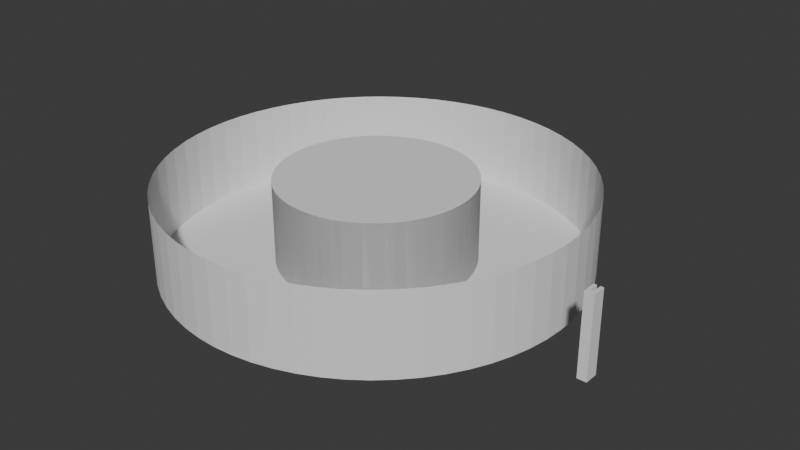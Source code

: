 # Source: rainMaker.blend  (saved by Blender 5.1.29; exported with 4.5.12 LTS)
import bpy
from mathutils import Matrix  # noqa: F401  (used for matrix-valued properties, if any)

bpy.ops.wm.read_factory_settings(use_empty=True)
scene = bpy.context.scene
scene.name = 'Scene'

# ---- collections
col_collection = bpy.data.collections.new('Collection'); scene.collection.children.link(col_collection)

# ---- world
world_world = bpy.data.worlds.new('World'); scene.world = world_world
world_world.use_nodes = True; world_world.node_tree.nodes.clear()
_N = world_world.node_tree.nodes; _L = world_world.node_tree.links
n0 = _N.new('ShaderNodeOutputWorld'); n0.name = 'World Output'; n0.location = (200, 100)
n1 = _N.new('ShaderNodeBackground'); n1.name = 'Background'; n1.location = (-200, 100)
n1.inputs[0].default_value = (0.05088, 0.05088, 0.05088, 1.0)
_L.new(n1.outputs[0], n0.inputs[0])
n0.is_active_output = True
world_world.color = (0.05088, 0.05088, 0.05088)
world_world.sun_shadow_jitter_overblur = 0.0

# ---- meshes
me_cylinder_002 = bpy.data.meshes.new('Cylinder.002')
me_cylinder_002.from_pydata([(0.0, 0.075, -0.015), (0.0, 0.035, -0.015), (0.0, 0.075, 0.015), (0.0, 0.035, 0.015), (0.007351, 0.07464, -0.015), (0.003431, 0.03483, -0.015), (0.007351, 0.07464, 0.015), (0.003431, 0.03483, 0.015), (0.01463, 0.07356, -0.015), (0.006828, 0.03433, -0.015), (0.01463, 0.07356, 0.015), (0.006828, 0.03433, 0.015), (0.02177, 0.07177, -0.015), (0.01016, 0.03349, -0.015), (0.02177, 0.07177, 0.015), (0.01016, 0.03349, 0.015), (0.0287, 0.06929, -0.015), (0.01339, 0.03234, -0.015), (0.0287, 0.06929, 0.015), (0.01339, 0.03234, 0.015), (0.0165, 0.03087, -0.015), (0.03535, 0.06614, -0.015), (0.03535, 0.06614, 0.015), (0.0165, 0.03087, 0.015), (0.01944, 0.0291, -0.015), (0.04167, 0.06236, -0.015), (0.04167, 0.06236, 0.015), (0.01944, 0.0291, 0.015), (0.0222, 0.02706, -0.015), (0.04758, 0.05798, -0.015), (0.0222, 0.02706, 0.015), (0.04758, 0.05798, 0.015), (0.05303, 0.05303, -0.015), (0.02475, 0.02475, -0.015), (0.05303, 0.05303, 0.015), (0.02475, 0.02475, 0.015), (0.02706, 0.0222, -0.015), (0.05798, 0.04758, -0.015), (0.05798, 0.04758, 0.015), (0.02706, 0.0222, 0.015), (0.0291, 0.01944, -0.015), (0.06236, 0.04167, -0.015), (0.06236, 0.04167, 0.015), (0.0291, 0.01944, 0.015), (0.06614, 0.03535, -0.015), (0.03087, 0.0165, -0.015), (0.03087, 0.0165, 0.015), (0.06614, 0.03535, 0.015), (0.06929, 0.0287, -0.015), (0.03234, 0.01339, -0.015), (0.06929, 0.0287, 0.015), (0.03234, 0.01339, 0.015), (0.07177, 0.02177, -0.015), (0.03349, 0.01016, -0.015), (0.07177, 0.02177, 0.015), (0.03349, 0.01016, 0.015), (0.07356, 0.01463, -0.015), (0.03433, 0.006828, -0.015), (0.03433, 0.006828, 0.015), (0.07356, 0.01463, 0.015), (0.07464, 0.007351, -0.015), (0.03483, 0.003431, -0.015), (0.03483, 0.003431, 0.015), (0.07464, 0.007351, 0.015), (0.075, 0.0, -0.015), (0.035, 0.0, -0.015), (0.075, 0.0, 0.015), (0.035, 0.0, 0.015), (0.03483, -0.003431, -0.015), (0.07464, -0.007351, -0.015), (0.07464, -0.007351, 0.015), (0.03483, -0.003431, 0.015), (0.07356, -0.01463, -0.015), (0.03433, -0.006828, -0.015), (0.07356, -0.01463, 0.015), (0.03433, -0.006828, 0.015), (0.07177, -0.02177, -0.015), (0.03349, -0.01016, -0.015), (0.07177, -0.02177, 0.015), (0.03349, -0.01016, 0.015), (0.06929, -0.0287, -0.015), (0.03234, -0.01339, -0.015), (0.06929, -0.0287, 0.015), (0.03234, -0.01339, 0.015), (0.06614, -0.03535, -0.015), (0.03087, -0.0165, -0.015), (0.06614, -0.03535, 0.015), (0.03087, -0.0165, 0.015), (0.06236, -0.04167, -0.015), (0.0291, -0.01944, -0.015), (0.06236, -0.04167, 0.015), (0.0291, -0.01944, 0.015), (0.05798, -0.04758, -0.015), (0.02706, -0.0222, -0.015), (0.05798, -0.04758, 0.015), (0.02706, -0.0222, 0.015), (0.05303, -0.05303, -0.015), (0.02475, -0.02475, -0.015), (0.05303, -0.05303, 0.015), (0.02475, -0.02475, 0.015), (0.04758, -0.05798, -0.015), (0.0222, -0.02706, -0.015), (0.04758, -0.05798, 0.015), (0.0222, -0.02706, 0.015), (0.04167, -0.06236, -0.015), (0.01944, -0.0291, -0.015), (0.04167, -0.06236, 0.015), (0.01944, -0.0291, 0.015), (0.03535, -0.06614, -0.015), (0.0165, -0.03087, -0.015), (0.0165, -0.03087, 0.015), (0.03535, -0.06614, 0.015), (0.01339, -0.03234, -0.015), (0.0287, -0.06929, -0.015), (0.0287, -0.06929, 0.015), (0.01339, -0.03234, 0.015), (0.02177, -0.07177, -0.015), (0.01016, -0.03349, -0.015), (0.01016, -0.03349, 0.015), (0.02177, -0.07177, 0.015), (0.006828, -0.03433, -0.015), (0.01463, -0.07356, -0.015), (0.006828, -0.03433, 0.015), (0.01463, -0.07356, 0.015), (0.007351, -0.07464, -0.015), (0.003431, -0.03483, -0.015), (0.003431, -0.03483, 0.015), (0.007351, -0.07464, 0.015), (0.0, -0.075, -0.015), (0.0, -0.035, -0.015), (0.0, -0.075, 0.015), (0.0, -0.035, 0.015), (-0.007351, -0.07464, -0.015), (-0.003431, -0.03483, -0.015), (-0.007351, -0.07464, 0.015), (-0.003431, -0.03483, 0.015), (-0.006828, -0.03433, -0.015), (-0.01463, -0.07356, -0.015), (-0.006828, -0.03433, 0.015), (-0.01463, -0.07356, 0.015), (-0.01016, -0.03349, -0.015), (-0.02177, -0.07177, -0.015), (-0.01016, -0.03349, 0.015), (-0.02177, -0.07177, 0.015), (-0.01339, -0.03234, -0.015), (-0.0287, -0.06929, -0.015), (-0.0287, -0.06929, 0.015), (-0.01339, -0.03234, 0.015), (-0.03535, -0.06614, -0.015), (-0.0165, -0.03087, -0.015), (-0.03535, -0.06614, 0.015), (-0.0165, -0.03087, 0.015), (-0.01944, -0.0291, -0.015), (-0.04167, -0.06236, -0.015), (-0.01944, -0.0291, 0.015), (-0.04167, -0.06236, 0.015), (-0.04758, -0.05798, -0.015), (-0.0222, -0.02706, -0.015), (-0.04758, -0.05798, 0.015), (-0.0222, -0.02706, 0.015), (-0.05303, -0.05303, -0.015), (-0.02475, -0.02475, -0.015), (-0.02475, -0.02475, 0.015), (-0.05303, -0.05303, 0.015), (-0.02706, -0.0222, -0.015), (-0.05798, -0.04758, -0.015), (-0.05798, -0.04758, 0.015), (-0.02706, -0.0222, 0.015), (-0.0291, -0.01944, -0.015), (-0.06236, -0.04167, -0.015), (-0.06236, -0.04167, 0.015), (-0.0291, -0.01944, 0.015), (-0.03087, -0.0165, -0.015), (-0.06614, -0.03535, -0.015), (-0.06614, -0.03535, 0.015), (-0.03087, -0.0165, 0.015), (-0.03234, -0.01339, -0.015), (-0.06929, -0.0287, -0.015), (-0.06929, -0.0287, 0.015), (-0.03234, -0.01339, 0.015), (-0.03349, -0.01016, -0.015), (-0.07177, -0.02177, -0.015), (-0.07177, -0.02177, 0.015), (-0.03349, -0.01016, 0.015), (-0.07356, -0.01463, -0.015), (-0.03433, -0.006828, -0.015), (-0.03433, -0.006828, 0.015), (-0.07356, -0.01463, 0.015), (-0.07464, -0.007351, -0.015), (-0.03483, -0.003431, -0.015), (-0.07464, -0.007351, 0.015), (-0.03483, -0.003431, 0.015), (-0.035, 0.0, -0.015), (-0.075, 0.0, -0.015), (-0.035, 0.0, 0.015), (-0.075, 0.0, 0.015), (-0.07464, 0.007351, -0.015), (-0.03483, 0.003431, -0.015), (-0.03483, 0.003431, 0.015), (-0.07464, 0.007351, 0.015), (-0.03433, 0.006828, -0.015), (-0.07356, 0.01463, -0.015), (-0.07356, 0.01463, 0.015), (-0.03433, 0.006828, 0.015), (-0.03349, 0.01016, -0.015), (-0.07177, 0.02177, -0.015), (-0.03349, 0.01016, 0.015), (-0.07177, 0.02177, 0.015), (-0.03234, 0.01339, -0.015), (-0.06929, 0.0287, -0.015), (-0.03234, 0.01339, 0.015), (-0.06929, 0.0287, 0.015), (-0.06614, 0.03535, -0.015), (-0.03087, 0.0165, -0.015), (-0.06614, 0.03535, 0.015), (-0.03087, 0.0165, 0.015), (-0.06236, 0.04167, -0.015), (-0.0291, 0.01944, -0.015), (-0.06236, 0.04167, 0.015), (-0.0291, 0.01944, 0.015), (-0.02706, 0.0222, -0.015), (-0.05798, 0.04758, -0.015), (-0.05798, 0.04758, 0.015), (-0.02706, 0.0222, 0.015), (-0.02475, 0.02475, -0.015), (-0.05303, 0.05303, -0.015), (-0.02475, 0.02475, 0.015), (-0.05303, 0.05303, 0.015), (-0.0222, 0.02706, -0.015), (-0.04758, 0.05798, -0.015), (-0.04758, 0.05798, 0.015), (-0.0222, 0.02706, 0.015), (-0.04167, 0.06236, -0.015), (-0.01944, 0.0291, -0.015), (-0.01944, 0.0291, 0.015), (-0.04167, 0.06236, 0.015), (-0.0165, 0.03087, -0.015), (-0.03535, 0.06614, -0.015), (-0.0165, 0.03087, 0.015), (-0.03535, 0.06614, 0.015), (-0.01339, 0.03234, -0.015), (-0.0287, 0.06929, -0.015), (-0.01339, 0.03234, 0.015), (-0.0287, 0.06929, 0.015), (-0.02177, 0.07177, -0.015), (-0.01016, 0.03349, -0.015), (-0.01016, 0.03349, 0.015), (-0.02177, 0.07177, 0.015), (-0.006828, 0.03433, -0.015), (-0.01463, 0.07356, -0.015), (-0.006828, 0.03433, 0.015), (-0.01463, 0.07356, 0.015), (-0.003431, 0.03483, -0.015), (-0.007351, 0.07464, -0.015), (-0.003431, 0.03483, 0.015), (-0.007351, 0.07464, 0.015)], [], [(0, 2, 6, 4), (4, 6, 10, 8), (8, 10, 14, 12), (12, 14, 18, 16), (16, 18, 22, 21), (21, 22, 26, 25), (25, 26, 31, 29), (29, 31, 34, 32), (32, 34, 38, 37), (37, 38, 42, 41), (41, 42, 47, 44), (44, 47, 50, 48), (48, 50, 54, 52), (52, 54, 59, 56), (56, 59, 63, 60), (60, 63, 66, 64), (64, 66, 70, 69), (69, 70, 74, 72), (72, 74, 78, 76), (76, 78, 82, 80), (80, 82, 86, 84), (84, 86, 90, 88), (88, 90, 94, 92), (92, 94, 98, 96), (96, 98, 102, 100), (100, 102, 106, 104), (104, 106, 111, 108), (108, 111, 114, 113), (113, 114, 119, 116), (116, 119, 123, 121), (121, 123, 127, 124), (124, 127, 130, 128), (128, 130, 134, 132), (132, 134, 139, 137), (137, 139, 143, 141), (141, 143, 146, 145), (145, 146, 150, 148), (148, 150, 155, 153), (153, 155, 158, 156), (156, 158, 163, 160), (160, 163, 166, 165), (165, 166, 170, 169), (169, 170, 174, 173), (173, 174, 178, 177), (177, 178, 182, 181), (181, 182, 187, 184), (184, 187, 190, 188), (188, 190, 195, 193), (193, 195, 199, 196), (196, 199, 202, 201), (201, 202, 207, 205), (205, 207, 211, 209), (209, 211, 214, 212), (212, 214, 218, 216), (216, 218, 222, 221), (221, 222, 227, 225), (225, 227, 230, 229), (229, 230, 235, 232), (232, 235, 239, 237), (237, 239, 243, 241), (241, 243, 247, 244), (244, 247, 251, 249), (249, 251, 255, 253), (253, 255, 2, 0), (253, 0, 4, 8, 12, 16, 21, 25, 29, 32, 37, 41, 44, 48, 52, 56, 60, 61, 57, 53, 49, 45, 40, 36, 33, 28, 24, 20, 17, 13, 9, 5, 1, 252, 248, 245, 240, 236, 233, 228, 224, 220, 217, 213, 208, 204, 200, 197, 192, 189, 188, 193, 196, 201, 205, 209, 212, 216, 221, 225, 229, 232, 237, 241, 244, 249), (61, 60, 64, 69, 72, 76, 80, 84, 88, 92, 96, 100, 104, 108, 113, 116, 121, 124, 128, 132, 137, 141, 145, 148, 153, 156, 160, 165, 169, 173, 177, 181, 184, 188, 189, 185, 180, 176, 172, 168, 164, 161, 157, 152, 149, 144, 140, 136, 133, 129, 125, 120, 117, 112, 109, 105, 101, 97, 93, 89, 85, 81, 77, 73, 68, 65), (3, 1, 5, 7), (7, 5, 9, 11), (11, 9, 13, 15), (15, 13, 17, 19), (19, 17, 20, 23), (23, 20, 24, 27), (27, 24, 28, 30), (30, 28, 33, 35), (39, 35, 33, 36), (43, 39, 36, 40), (46, 43, 40, 45), (51, 46, 45, 49), (55, 51, 49, 53), (58, 55, 53, 57), (62, 58, 57, 61), (67, 62, 61, 65), (71, 67, 65, 68), (75, 71, 68, 73), (79, 75, 73, 77), (83, 79, 77, 81), (87, 83, 81, 85), (91, 87, 85, 89), (95, 91, 89, 93), (99, 95, 93, 97), (103, 99, 97, 101), (107, 103, 101, 105), (110, 107, 105, 109), (115, 110, 109, 112), (118, 115, 112, 117), (122, 118, 117, 120), (126, 122, 120, 125), (131, 126, 125, 129), (135, 131, 129, 133), (138, 135, 133, 136), (136, 140, 142, 138), (147, 142, 140, 144), (151, 147, 144, 149), (154, 151, 149, 152), (159, 154, 152, 157), (162, 159, 157, 161), (162, 161, 164, 167), (167, 164, 168, 171), (171, 168, 172, 175), (175, 172, 176, 179), (179, 176, 180, 183), (183, 180, 185, 186), (186, 185, 189, 191), (191, 189, 192, 194), (194, 192, 197, 198), (198, 197, 200, 203), (203, 200, 204, 206), (206, 204, 208, 210), (210, 208, 213, 215), (215, 213, 217, 219), (219, 217, 220, 223), (223, 220, 224, 226), (226, 224, 228, 231), (231, 228, 233, 234), (234, 233, 236, 238), (238, 236, 240, 242), (242, 240, 245, 246), (246, 245, 248, 250), (250, 248, 252, 254), (1, 3, 254, 252)])
_uv = me_cylinder_002.uv_layers.new(name='UVMap')
_uv.uv.foreach_set('vector', [1.0, 0.5, 1.0, 1.0, 0.9844, 1.0, 0.9844, 0.5, 0.9844, 0.5, 0.9844, 1.0, 0.9688, 1.0, 0.9688, 0.5, 0.9688, 0.5, 0.9688, 1.0, 0.9531, 1.0, 0.9531, 0.5, 0.9531, 0.5, 0.9531, 1.0, 0.9375, 1.0, 0.9375, 0.5, 0.9375, 0.5, 0.9375, 1.0, 0.9219, 1.0, 0.9219, 0.5, 0.9219, 0.5, 0.9219, 1.0, 0.9062, 1.0, 0.9062, 0.5, 0.9062, 0.5, 0.9062, 1.0, 0.8906, 1.0, 0.8906, 0.5, 0.8906, 0.5, 0.8906, 1.0, 0.875, 1.0, 0.875, 0.5, 0.875, 0.5, 0.875, 1.0, 0.8594, 1.0, 0.8594, 0.5, 0.8594, 0.5, 0.8594, 1.0, 0.8438, 1.0, 0.8438, 0.5, 0.8438, 0.5, 0.8438, 1.0, 0.8281, 1.0, 0.8281, 0.5, 0.8281, 0.5, 0.8281, 1.0, 0.8125, 1.0, 0.8125, 0.5, 0.8125, 0.5, 0.8125, 1.0, 0.7969, 1.0, 0.7969, 0.5, 0.7969, 0.5, 0.7969, 1.0, 0.7812, 1.0, 0.7812, 0.5, 0.7812, 0.5, 0.7812, 1.0, 0.7656, 1.0, 0.7656, 0.5, 0.7656, 0.5, 0.7656, 1.0, 0.75, 1.0, 0.75, 0.5, 0.75, 0.5, 0.75, 1.0, 0.7344, 1.0, 0.7344, 0.5, 0.7344, 0.5, 0.7344, 1.0, 0.7188, 1.0, 0.7188, 0.5, 0.7188, 0.5, 0.7188, 1.0, 0.7031, 1.0, 0.7031, 0.5, 0.7031, 0.5, 0.7031, 1.0, 0.6875, 1.0, 0.6875, 0.5, 0.6875, 0.5, 0.6875, 1.0, 0.6719, 1.0, 0.6719, 0.5, 0.6719, 0.5, 0.6719, 1.0, 0.6562, 1.0, 0.6562, 0.5, 0.6562, 0.5, 0.6562, 1.0, 0.6406, 1.0, 0.6406, 0.5, 0.6406, 0.5, 0.6406, 1.0, 0.625, 1.0, 0.625, 0.5, 0.625, 0.5, 0.625, 1.0, 0.6094, 1.0, 0.6094, 0.5, 0.6094, 0.5, 0.6094, 1.0, 0.5938, 1.0, 0.5938, 0.5, 0.5938, 0.5, 0.5938, 1.0, 0.5781, 1.0, 0.5781, 0.5, 0.5781, 0.5, 0.5781, 1.0, 0.5625, 1.0, 0.5625, 0.5, 0.5625, 0.5, 0.5625, 1.0, 0.5469, 1.0, 0.5469, 0.5, 0.5469, 0.5, 0.5469, 1.0, 0.5312, 1.0, 0.5312, 0.5, 0.5312, 0.5, 0.5312, 1.0, 0.5156, 1.0, 0.5156, 0.5, 0.5156, 0.5, 0.5156, 1.0, 0.5, 1.0, 0.5, 0.5, 0.5, 0.5, 0.5, 1.0, 0.4844, 1.0, 0.4844, 0.5, 0.4844, 0.5, 0.4844, 1.0, 0.4688, 1.0, 0.4688, 0.5, 0.4688, 0.5, 0.4688, 1.0, 0.4531, 1.0, 0.4531, 0.5, 0.4531, 0.5, 0.4531, 1.0, 0.4375, 1.0, 0.4375, 0.5, 0.4375, 0.5, 0.4375, 1.0, 0.4219, 1.0, 0.4219, 0.5, 0.4219, 0.5, 0.4219, 1.0, 0.4062, 1.0, 0.4062, 0.5, 0.4062, 0.5, 0.4062, 1.0, 0.3906, 1.0, 0.3906, 0.5, 0.3906, 0.5, 0.3906, 1.0, 0.375, 1.0, 0.375, 0.5, 0.375, 0.5, 0.375, 1.0, 0.3594, 1.0, 0.3594, 0.5, 0.3594, 0.5, 0.3594, 1.0, 0.3438, 1.0, 0.3438, 0.5, 0.3438, 0.5, 0.3438, 1.0, 0.3281, 1.0, 0.3281, 0.5, 0.3281, 0.5, 0.3281, 1.0, 0.3125, 1.0, 0.3125, 0.5, 0.3125, 0.5, 0.3125, 1.0, 0.2969, 1.0, 0.2969, 0.5, 0.2969, 0.5, 0.2969, 1.0, 0.2812, 1.0, 0.2812, 0.5, 0.2812, 0.5, 0.2812, 1.0, 0.2656, 1.0, 0.2656, 0.5, 0.2656, 0.5, 0.2656, 1.0, 0.25, 1.0, 0.25, 0.5, 0.25, 0.5, 0.25, 1.0, 0.2344, 1.0, 0.2344, 0.5, 0.2344, 0.5, 0.2344, 1.0, 0.2188, 1.0, 0.2188, 0.5, 0.2188, 0.5, 0.2188, 1.0, 0.2031, 1.0, 0.2031, 0.5, 0.2031, 0.5, 0.2031, 1.0, 0.1875, 1.0, 0.1875, 0.5, 0.1875, 0.5, 0.1875, 1.0, 0.1719, 1.0, 0.1719, 0.5, 0.1719, 0.5, 0.1719, 1.0, 0.1562, 1.0, 0.1562, 0.5, 0.1562, 0.5, 0.1562, 1.0, 0.1406, 1.0, 0.1406, 0.5, 0.1406, 0.5, 0.1406, 1.0, 0.125, 1.0, 0.125, 0.5, 0.125, 0.5, 0.125, 1.0, 0.1094, 1.0, 0.1094, 0.5, 0.1094, 0.5, 0.1094, 1.0, 0.09375, 1.0, 0.09375, 0.5, 0.09375, 0.5, 0.09375, 1.0, 0.07812, 1.0, 0.07812, 0.5, 0.07812, 0.5, 0.07812, 1.0, 0.0625, 1.0, 0.0625, 0.5, 0.0625, 0.5, 0.0625, 1.0, 0.04688, 1.0, 0.04688, 0.5, 0.04688, 0.5, 0.04688, 1.0, 0.03125, 1.0, 0.03125, 0.5, 0.03125, 0.5, 0.03125, 1.0, 0.01562, 1.0, 0.01562, 0.5, 0.01562, 0.5, 0.01562, 1.0, 0.0, 1.0, 0.0, 0.5, 0.7265, 0.4888, 0.75, 0.49, 0.7735, 0.4888, 0.7968, 0.4854, 0.8197, 0.4797, 0.8418, 0.4717, 0.8631, 0.4617, 0.8833, 0.4496, 0.9023, 0.4355, 0.9197, 0.4197, 0.9355, 0.4023, 0.9496, 0.3833, 0.9617, 0.3631, 0.9717, 0.3418, 0.9797, 0.3197, 0.9854, 0.2968, 0.9888, 0.2735, 0.8615, 0.261, 0.8598, 0.2719, 0.8572, 0.2825, 0.8535, 0.2929, 0.8488, 0.3028, 0.8431, 0.3122, 0.8366, 0.3211, 0.8292, 0.3292, 0.8211, 0.3366, 0.8122, 0.3431, 0.8028, 0.3488, 0.7929, 0.3535, 0.7825, 0.3572, 0.7719, 0.3598, 0.761, 0.3615, 0.75, 0.362, 0.739, 0.3615, 0.7281, 0.3598, 0.7175, 0.3572, 0.7071, 0.3535, 0.6972, 0.3488, 0.6878, 0.3431, 0.6789, 0.3366, 0.6708, 0.3292, 0.6634, 0.3211, 0.6569, 0.3122, 0.6512, 0.3028, 0.6465, 0.2929, 0.6428, 0.2825, 0.6402, 0.2719, 0.6385, 0.261, 0.638, 0.25, 0.6385, 0.239, 0.5112, 0.2265, 0.51, 0.25, 0.5112, 0.2735, 0.5146, 0.2968, 0.5203, 0.3197, 0.5283, 0.3418, 0.5383, 0.3631, 0.5504, 0.3833, 0.5645, 0.4023, 0.5803, 0.4197, 0.5977, 0.4355, 0.6167, 0.4496, 0.6369, 0.4617, 0.6582, 0.4717, 0.6803, 0.4797, 0.7032, 0.4854, 0.8615, 0.261, 0.9888, 0.2735, 0.99, 0.25, 0.9888, 0.2265, 0.9854, 0.2032, 0.9797, 0.1803, 0.9717, 0.1582, 0.9617, 0.1369, 0.9496, 0.1167, 0.9355, 0.09775, 0.9197, 0.08029, 0.9023, 0.06448, 0.8833, 0.05045, 0.8631, 0.03834, 0.8418, 0.02827, 0.8197, 0.02033, 0.7968, 0.01461, 0.7735, 0.01116, 0.75, 0.01, 0.7265, 0.01116, 0.7032, 0.01461, 0.6803, 0.02033, 0.6582, 0.02827, 0.6369, 0.03834, 0.6167, 0.05045, 0.5977, 0.06448, 0.5803, 0.08029, 0.5645, 0.09775, 0.5504, 0.1167, 0.5383, 0.1369, 0.5283, 0.1582, 0.5203, 0.1803, 0.5146, 0.2032, 0.5112, 0.2265, 0.6385, 0.239, 0.6402, 0.2281, 0.6428, 0.2175, 0.6465, 0.2071, 0.6512, 0.1972, 0.6569, 0.1878, 0.6634, 0.1789, 0.6708, 0.1708, 0.6789, 0.1634, 0.6878, 0.1569, 0.6972, 0.1512, 0.7071, 0.1465, 0.7175, 0.1428, 0.7282, 0.1402, 0.739, 0.1385, 0.75, 0.138, 0.761, 0.1385, 0.7719, 0.1402, 0.7825, 0.1428, 0.7929, 0.1465, 0.8028, 0.1512, 0.8122, 0.1569, 0.8211, 0.1634, 0.8292, 0.1708, 0.8366, 0.1789, 0.8431, 0.1878, 0.8488, 0.1972, 0.8535, 0.2071, 0.8572, 0.2175, 0.8598, 0.2281, 0.8615, 0.239, 0.862, 0.25, 1.0, 1.0, 1.0, 0.5, 0.9844, 0.5, 0.9844, 1.0, 0.9844, 1.0, 0.9844, 0.5, 0.9688, 0.5, 0.9688, 1.0, 0.9688, 1.0, 0.9688, 0.5, 0.9531, 0.5, 0.9531, 1.0, 0.9531, 1.0, 0.9531, 0.5, 0.9375, 0.5, 0.9375, 1.0, 0.9375, 1.0, 0.9375, 0.5, 0.9219, 0.5, 0.9219, 1.0, 0.9219, 1.0, 0.9219, 0.5, 0.9062, 0.5, 0.9062, 1.0, 0.9062, 1.0, 0.9062, 0.5, 0.8906, 0.5, 0.8906, 1.0, 0.8906, 1.0, 0.8906, 0.5, 0.875, 0.5, 0.875, 1.0, 0.8594, 1.0, 0.875, 1.0, 0.875, 0.5, 0.8594, 0.5, 0.8438, 1.0, 0.8594, 1.0, 0.8594, 0.5, 0.8438, 0.5, 0.8281, 1.0, 0.8438, 1.0, 0.8438, 0.5, 0.8281, 0.5, 0.8125, 1.0, 0.8281, 1.0, 0.8281, 0.5, 0.8125, 0.5, 0.7969, 1.0, 0.8125, 1.0, 0.8125, 0.5, 0.7969, 0.5, 0.7812, 1.0, 0.7969, 1.0, 0.7969, 0.5, 0.7812, 0.5, 0.7656, 1.0, 0.7812, 1.0, 0.7812, 0.5, 0.7656, 0.5, 0.75, 1.0, 0.7656, 1.0, 0.7656, 0.5, 0.75, 0.5, 0.7344, 1.0, 0.75, 1.0, 0.75, 0.5, 0.7344, 0.5, 0.7188, 1.0, 0.7344, 1.0, 0.7344, 0.5, 0.7188, 0.5, 0.7031, 1.0, 0.7188, 1.0, 0.7188, 0.5, 0.7031, 0.5, 0.6875, 1.0, 0.7031, 1.0, 0.7031, 0.5, 0.6875, 0.5, 0.6719, 1.0, 0.6875, 1.0, 0.6875, 0.5, 0.6719, 0.5, 0.6562, 1.0, 0.6719, 1.0, 0.6719, 0.5, 0.6562, 0.5, 0.6406, 1.0, 0.6562, 1.0, 0.6562, 0.5, 0.6406, 0.5, 0.625, 1.0, 0.6406, 1.0, 0.6406, 0.5, 0.625, 0.5, 0.6094, 1.0, 0.625, 1.0, 0.625, 0.5, 0.6094, 0.5, 0.5938, 1.0, 0.6094, 1.0, 0.6094, 0.5, 0.5938, 0.5, 0.5781, 1.0, 0.5938, 1.0, 0.5938, 0.5, 0.5781, 0.5, 0.5625, 1.0, 0.5781, 1.0, 0.5781, 0.5, 0.5625, 0.5, 0.5469, 1.0, 0.5625, 1.0, 0.5625, 0.5, 0.5469, 0.5, 0.5312, 1.0, 0.5469, 1.0, 0.5469, 0.5, 0.5312, 0.5, 0.5156, 1.0, 0.5312, 1.0, 0.5312, 0.5, 0.5156, 0.5, 0.5, 1.0, 0.5156, 1.0, 0.5156, 0.5, 0.5, 0.5, 0.4844, 1.0, 0.5, 1.0, 0.5, 0.5, 0.4844, 0.5, 0.4688, 1.0, 0.4844, 1.0, 0.4844, 0.5, 0.4688, 0.5, 0.4688, 0.5, 0.4531, 0.5, 0.4531, 1.0, 0.4688, 1.0, 0.4375, 1.0, 0.4531, 1.0, 0.4531, 0.5, 0.4375, 0.5, 0.4219, 1.0, 0.4375, 1.0, 0.4375, 0.5, 0.4219, 0.5, 0.4062, 1.0, 0.4219, 1.0, 0.4219, 0.5, 0.4062, 0.5, 0.3906, 1.0, 0.4062, 1.0, 0.4062, 0.5, 0.3906, 0.5, 0.375, 1.0, 0.3906, 1.0, 0.3906, 0.5, 0.375, 0.5, 0.375, 1.0, 0.375, 0.5, 0.3594, 0.5, 0.3594, 1.0, 0.3594, 1.0, 0.3594, 0.5, 0.3438, 0.5, 0.3438, 1.0, 0.3438, 1.0, 0.3438, 0.5, 0.3281, 0.5, 0.3281, 1.0, 0.3281, 1.0, 0.3281, 0.5, 0.3125, 0.5, 0.3125, 1.0, 0.3125, 1.0, 0.3125, 0.5, 0.2969, 0.5, 0.2969, 1.0, 0.2969, 1.0, 0.2969, 0.5, 0.2812, 0.5, 0.2812, 1.0, 0.2812, 1.0, 0.2812, 0.5, 0.2656, 0.5, 0.2656, 1.0, 0.2656, 1.0, 0.2656, 0.5, 0.25, 0.5, 0.25, 1.0, 0.25, 1.0, 0.25, 0.5, 0.2344, 0.5, 0.2344, 1.0, 0.2344, 1.0, 0.2344, 0.5, 0.2188, 0.5, 0.2188, 1.0, 0.2188, 1.0, 0.2188, 0.5, 0.2031, 0.5, 0.2031, 1.0, 0.2031, 1.0, 0.2031, 0.5, 0.1875, 0.5, 0.1875, 1.0, 0.1875, 1.0, 0.1875, 0.5, 0.1719, 0.5, 0.1719, 1.0, 0.1719, 1.0, 0.1719, 0.5, 0.1562, 0.5, 0.1562, 1.0, 0.1562, 1.0, 0.1562, 0.5, 0.1406, 0.5, 0.1406, 1.0, 0.1406, 1.0, 0.1406, 0.5, 0.125, 0.5, 0.125, 1.0, 0.125, 1.0, 0.125, 0.5, 0.1094, 0.5, 0.1094, 1.0, 0.1094, 1.0, 0.1094, 0.5, 0.09375, 0.5, 0.09375, 1.0, 0.09375, 1.0, 0.09375, 0.5, 0.07812, 0.5, 0.07812, 1.0, 0.07812, 1.0, 0.07812, 0.5, 0.0625, 0.5, 0.0625, 1.0, 0.0625, 1.0, 0.0625, 0.5, 0.04688, 0.5, 0.04688, 1.0, 0.04688, 1.0, 0.04688, 0.5, 0.03125, 0.5, 0.03125, 1.0, 0.03125, 1.0, 0.03125, 0.5, 0.01562, 0.5, 0.01562, 1.0, 0.0, 0.5, 0.0, 1.0, 0.01562, 1.0, 0.01562, 0.5])
me_cylinder_002.materials.append(None)
me_cylinder_002.update()
me_cylinder_003 = bpy.data.meshes.new('Cylinder.003')
me_cylinder_003.from_pydata([(0.0, 0.035, -0.015), (0.0, 0.035, 0.015), (0.003431, 0.03483, -0.015), (0.003431, 0.03483, 0.015), (0.006828, 0.03433, -0.015), (0.006828, 0.03433, 0.015), (0.01016, 0.03349, -0.015), (0.01016, 0.03349, 0.015), (0.01339, 0.03234, -0.015), (0.01339, 0.03234, 0.015), (0.0165, 0.03087, -0.015), (0.0165, 0.03087, 0.015), (0.01944, 0.0291, -0.015), (0.01944, 0.0291, 0.015), (0.0222, 0.02706, -0.015), (0.0222, 0.02706, 0.015), (0.02475, 0.02475, -0.015), (0.02475, 0.02475, 0.015), (0.02706, 0.0222, -0.015), (0.02706, 0.0222, 0.015), (0.0291, 0.01944, -0.015), (0.0291, 0.01944, 0.015), (0.03087, 0.0165, -0.015), (0.03087, 0.0165, 0.015), (0.03234, 0.01339, -0.015), (0.03234, 0.01339, 0.015), (0.03349, 0.01016, -0.015), (0.03349, 0.01016, 0.015), (0.03433, 0.006828, -0.015), (0.03433, 0.006828, 0.015), (0.03483, 0.003431, -0.015), (0.03483, 0.003431, 0.015), (0.035, 0.0, -0.015), (0.035, 0.0, 0.015), (0.03483, -0.003431, -0.015), (0.03483, -0.003431, 0.015), (0.03433, -0.006828, -0.015), (0.03433, -0.006828, 0.015), (0.03349, -0.01016, -0.015), (0.03349, -0.01016, 0.015), (0.03234, -0.01339, -0.015), (0.03234, -0.01339, 0.015), (0.03087, -0.0165, -0.015), (0.03087, -0.0165, 0.015), (0.0291, -0.01944, -0.015), (0.0291, -0.01944, 0.015), (0.02706, -0.0222, -0.015), (0.02706, -0.0222, 0.015), (0.02475, -0.02475, -0.015), (0.02475, -0.02475, 0.015), (0.0222, -0.02706, -0.015), (0.0222, -0.02706, 0.015), (0.01944, -0.0291, -0.015), (0.01944, -0.0291, 0.015), (0.0165, -0.03087, -0.015), (0.0165, -0.03087, 0.015), (0.01339, -0.03234, -0.015), (0.01339, -0.03234, 0.015), (0.01016, -0.03349, -0.015), (0.01016, -0.03349, 0.015), (0.006828, -0.03433, -0.015), (0.006828, -0.03433, 0.015), (0.003431, -0.03483, -0.015), (0.003431, -0.03483, 0.015), (0.0, -0.035, -0.015), (0.0, -0.035, 0.015), (-0.003431, -0.03483, -0.015), (-0.003431, -0.03483, 0.015), (-0.006828, -0.03433, -0.015), (-0.006828, -0.03433, 0.015), (-0.01016, -0.03349, -0.015), (-0.01016, -0.03349, 0.015), (-0.01339, -0.03234, -0.015), (-0.01339, -0.03234, 0.015), (-0.0165, -0.03087, -0.015), (-0.0165, -0.03087, 0.015), (-0.01944, -0.0291, -0.015), (-0.01944, -0.0291, 0.015), (-0.0222, -0.02706, -0.015), (-0.0222, -0.02706, 0.015), (-0.02475, -0.02475, -0.015), (-0.02475, -0.02475, 0.015), (-0.02706, -0.0222, -0.015), (-0.02706, -0.0222, 0.015), (-0.0291, -0.01944, -0.015), (-0.0291, -0.01944, 0.015), (-0.03087, -0.0165, -0.015), (-0.03087, -0.0165, 0.015), (-0.03234, -0.01339, -0.015), (-0.03234, -0.01339, 0.015), (-0.03349, -0.01016, -0.015), (-0.03349, -0.01016, 0.015), (-0.03433, -0.006828, -0.015), (-0.03433, -0.006828, 0.015), (-0.03483, -0.003431, -0.015), (-0.03483, -0.003431, 0.015), (-0.035, 0.0, -0.015), (-0.035, 0.0, 0.015), (-0.03483, 0.003431, -0.015), (-0.03483, 0.003431, 0.015), (-0.03433, 0.006828, -0.015), (-0.03433, 0.006828, 0.015), (-0.03349, 0.01016, -0.015), (-0.03349, 0.01016, 0.015), (-0.03234, 0.01339, -0.015), (-0.03234, 0.01339, 0.015), (-0.03087, 0.0165, -0.015), (-0.03087, 0.0165, 0.015), (-0.0291, 0.01944, -0.015), (-0.0291, 0.01944, 0.015), (-0.02706, 0.0222, -0.015), (-0.02706, 0.0222, 0.015), (-0.02475, 0.02475, -0.015), (-0.02475, 0.02475, 0.015), (-0.0222, 0.02706, -0.015), (-0.0222, 0.02706, 0.015), (-0.01944, 0.0291, -0.015), (-0.01944, 0.0291, 0.015), (-0.0165, 0.03087, -0.015), (-0.0165, 0.03087, 0.015), (-0.01339, 0.03234, -0.015), (-0.01339, 0.03234, 0.015), (-0.01016, 0.03349, -0.015), (-0.01016, 0.03349, 0.015), (-0.006828, 0.03433, -0.015), (-0.006828, 0.03433, 0.015), (-0.003431, 0.03483, -0.015), (-0.003431, 0.03483, 0.015)], [], [(0, 1, 3, 2), (2, 3, 5, 4), (4, 5, 7, 6), (6, 7, 9, 8), (8, 9, 11, 10), (10, 11, 13, 12), (12, 13, 15, 14), (14, 15, 17, 16), (16, 17, 19, 18), (18, 19, 21, 20), (20, 21, 23, 22), (22, 23, 25, 24), (24, 25, 27, 26), (26, 27, 29, 28), (28, 29, 31, 30), (30, 31, 33, 32), (32, 33, 35, 34), (34, 35, 37, 36), (36, 37, 39, 38), (38, 39, 41, 40), (40, 41, 43, 42), (42, 43, 45, 44), (44, 45, 47, 46), (46, 47, 49, 48), (48, 49, 51, 50), (50, 51, 53, 52), (52, 53, 55, 54), (54, 55, 57, 56), (56, 57, 59, 58), (58, 59, 61, 60), (60, 61, 63, 62), (62, 63, 65, 64), (64, 65, 67, 66), (66, 67, 69, 68), (68, 69, 71, 70), (70, 71, 73, 72), (72, 73, 75, 74), (74, 75, 77, 76), (76, 77, 79, 78), (78, 79, 81, 80), (80, 81, 83, 82), (82, 83, 85, 84), (84, 85, 87, 86), (86, 87, 89, 88), (88, 89, 91, 90), (90, 91, 93, 92), (92, 93, 95, 94), (94, 95, 97, 96), (96, 97, 99, 98), (98, 99, 101, 100), (100, 101, 103, 102), (102, 103, 105, 104), (104, 105, 107, 106), (106, 107, 109, 108), (108, 109, 111, 110), (110, 111, 113, 112), (112, 113, 115, 114), (114, 115, 117, 116), (116, 117, 119, 118), (118, 119, 121, 120), (120, 121, 123, 122), (122, 123, 125, 124), (3, 1, 127, 125, 123, 121, 119, 117, 115, 113, 111, 109, 107, 105, 103, 101, 99, 97, 95, 93, 91, 89, 87, 85, 83, 81, 79, 77, 75, 73, 71, 69, 67, 65, 63, 61, 59, 57, 55, 53, 51, 49, 47, 45, 43, 41, 39, 37, 35, 33, 31, 29, 27, 25, 23, 21, 19, 17, 15, 13, 11, 9, 7, 5), (124, 125, 127, 126), (126, 127, 1, 0), (0, 2, 4, 6, 8, 10, 12, 14, 16, 18, 20, 22, 24, 26, 28, 30, 32, 34, 36, 38, 40, 42, 44, 46, 48, 50, 52, 54, 56, 58, 60, 62, 64, 66, 68, 70, 72, 74, 76, 78, 80, 82, 84, 86, 88, 90, 92, 94, 96, 98, 100, 102, 104, 106, 108, 110, 112, 114, 116, 118, 120, 122, 124, 126)])
_uv = me_cylinder_003.uv_layers.new(name='UVMap')
_uv.uv.foreach_set('vector', [1.0, 0.5, 1.0, 1.0, 0.9844, 1.0, 0.9844, 0.5, 0.9844, 0.5, 0.9844, 1.0, 0.9688, 1.0, 0.9688, 0.5, 0.9688, 0.5, 0.9688, 1.0, 0.9531, 1.0, 0.9531, 0.5, 0.9531, 0.5, 0.9531, 1.0, 0.9375, 1.0, 0.9375, 0.5, 0.9375, 0.5, 0.9375, 1.0, 0.9219, 1.0, 0.9219, 0.5, 0.9219, 0.5, 0.9219, 1.0, 0.9062, 1.0, 0.9062, 0.5, 0.9062, 0.5, 0.9062, 1.0, 0.8906, 1.0, 0.8906, 0.5, 0.8906, 0.5, 0.8906, 1.0, 0.875, 1.0, 0.875, 0.5, 0.875, 0.5, 0.875, 1.0, 0.8594, 1.0, 0.8594, 0.5, 0.8594, 0.5, 0.8594, 1.0, 0.8438, 1.0, 0.8438, 0.5, 0.8438, 0.5, 0.8438, 1.0, 0.8281, 1.0, 0.8281, 0.5, 0.8281, 0.5, 0.8281, 1.0, 0.8125, 1.0, 0.8125, 0.5, 0.8125, 0.5, 0.8125, 1.0, 0.7969, 1.0, 0.7969, 0.5, 0.7969, 0.5, 0.7969, 1.0, 0.7812, 1.0, 0.7812, 0.5, 0.7812, 0.5, 0.7812, 1.0, 0.7656, 1.0, 0.7656, 0.5, 0.7656, 0.5, 0.7656, 1.0, 0.75, 1.0, 0.75, 0.5, 0.75, 0.5, 0.75, 1.0, 0.7344, 1.0, 0.7344, 0.5, 0.7344, 0.5, 0.7344, 1.0, 0.7188, 1.0, 0.7188, 0.5, 0.7188, 0.5, 0.7188, 1.0, 0.7031, 1.0, 0.7031, 0.5, 0.7031, 0.5, 0.7031, 1.0, 0.6875, 1.0, 0.6875, 0.5, 0.6875, 0.5, 0.6875, 1.0, 0.6719, 1.0, 0.6719, 0.5, 0.6719, 0.5, 0.6719, 1.0, 0.6562, 1.0, 0.6562, 0.5, 0.6562, 0.5, 0.6562, 1.0, 0.6406, 1.0, 0.6406, 0.5, 0.6406, 0.5, 0.6406, 1.0, 0.625, 1.0, 0.625, 0.5, 0.625, 0.5, 0.625, 1.0, 0.6094, 1.0, 0.6094, 0.5, 0.6094, 0.5, 0.6094, 1.0, 0.5938, 1.0, 0.5938, 0.5, 0.5938, 0.5, 0.5938, 1.0, 0.5781, 1.0, 0.5781, 0.5, 0.5781, 0.5, 0.5781, 1.0, 0.5625, 1.0, 0.5625, 0.5, 0.5625, 0.5, 0.5625, 1.0, 0.5469, 1.0, 0.5469, 0.5, 0.5469, 0.5, 0.5469, 1.0, 0.5312, 1.0, 0.5312, 0.5, 0.5312, 0.5, 0.5312, 1.0, 0.5156, 1.0, 0.5156, 0.5, 0.5156, 0.5, 0.5156, 1.0, 0.5, 1.0, 0.5, 0.5, 0.5, 0.5, 0.5, 1.0, 0.4844, 1.0, 0.4844, 0.5, 0.4844, 0.5, 0.4844, 1.0, 0.4688, 1.0, 0.4688, 0.5, 0.4688, 0.5, 0.4688, 1.0, 0.4531, 1.0, 0.4531, 0.5, 0.4531, 0.5, 0.4531, 1.0, 0.4375, 1.0, 0.4375, 0.5, 0.4375, 0.5, 0.4375, 1.0, 0.4219, 1.0, 0.4219, 0.5, 0.4219, 0.5, 0.4219, 1.0, 0.4062, 1.0, 0.4062, 0.5, 0.4062, 0.5, 0.4062, 1.0, 0.3906, 1.0, 0.3906, 0.5, 0.3906, 0.5, 0.3906, 1.0, 0.375, 1.0, 0.375, 0.5, 0.375, 0.5, 0.375, 1.0, 0.3594, 1.0, 0.3594, 0.5, 0.3594, 0.5, 0.3594, 1.0, 0.3438, 1.0, 0.3438, 0.5, 0.3438, 0.5, 0.3438, 1.0, 0.3281, 1.0, 0.3281, 0.5, 0.3281, 0.5, 0.3281, 1.0, 0.3125, 1.0, 0.3125, 0.5, 0.3125, 0.5, 0.3125, 1.0, 0.2969, 1.0, 0.2969, 0.5, 0.2969, 0.5, 0.2969, 1.0, 0.2812, 1.0, 0.2812, 0.5, 0.2812, 0.5, 0.2812, 1.0, 0.2656, 1.0, 0.2656, 0.5, 0.2656, 0.5, 0.2656, 1.0, 0.25, 1.0, 0.25, 0.5, 0.25, 0.5, 0.25, 1.0, 0.2344, 1.0, 0.2344, 0.5, 0.2344, 0.5, 0.2344, 1.0, 0.2188, 1.0, 0.2188, 0.5, 0.2188, 0.5, 0.2188, 1.0, 0.2031, 1.0, 0.2031, 0.5, 0.2031, 0.5, 0.2031, 1.0, 0.1875, 1.0, 0.1875, 0.5, 0.1875, 0.5, 0.1875, 1.0, 0.1719, 1.0, 0.1719, 0.5, 0.1719, 0.5, 0.1719, 1.0, 0.1562, 1.0, 0.1562, 0.5, 0.1562, 0.5, 0.1562, 1.0, 0.1406, 1.0, 0.1406, 0.5, 0.1406, 0.5, 0.1406, 1.0, 0.125, 1.0, 0.125, 0.5, 0.125, 0.5, 0.125, 1.0, 0.1094, 1.0, 0.1094, 0.5, 0.1094, 0.5, 0.1094, 1.0, 0.09375, 1.0, 0.09375, 0.5, 0.09375, 0.5, 0.09375, 1.0, 0.07812, 1.0, 0.07812, 0.5, 0.07812, 0.5, 0.07812, 1.0, 0.0625, 1.0, 0.0625, 0.5, 0.0625, 0.5, 0.0625, 1.0, 0.04688, 1.0, 0.04688, 0.5, 0.04688, 0.5, 0.04688, 1.0, 0.03125, 1.0, 0.03125, 0.5, 0.2735, 0.4888, 0.25, 0.49, 0.2265, 0.4888, 0.2032, 0.4854, 0.1803, 0.4797, 0.1582, 0.4717, 0.1369, 0.4617, 0.1167, 0.4496, 0.09775, 0.4355, 0.08029, 0.4197, 0.06448, 0.4023, 0.05045, 0.3833, 0.03834, 0.3631, 0.02827, 0.3418, 0.02033, 0.3197, 0.01461, 0.2968, 0.01116, 0.2735, 0.01, 0.25, 0.01116, 0.2265, 0.01461, 0.2032, 0.02033, 0.1803, 0.02827, 0.1582, 0.03834, 0.1369, 0.05045, 0.1167, 0.06448, 0.09775, 0.08029, 0.08029, 0.09775, 0.06448, 0.1167, 0.05045, 0.1369, 0.03834, 0.1582, 0.02827, 0.1803, 0.02033, 0.2032, 0.01461, 0.2265, 0.01116, 0.25, 0.01, 0.2735, 0.01116, 0.2968, 0.01461, 0.3197, 0.02033, 0.3418, 0.02827, 0.3631, 0.03834, 0.3833, 0.05045, 0.4023, 0.06448, 0.4197, 0.08029, 0.4355, 0.09775, 0.4496, 0.1167, 0.4617, 0.1369, 0.4717, 0.1582, 0.4797, 0.1803, 0.4854, 0.2032, 0.4888, 0.2265, 0.49, 0.25, 0.4888, 0.2735, 0.4854, 0.2968, 0.4797, 0.3197, 0.4717, 0.3418, 0.4617, 0.3631, 0.4496, 0.3833, 0.4355, 0.4023, 0.4197, 0.4197, 0.4023, 0.4355, 0.3833, 0.4496, 0.3631, 0.4617, 0.3418, 0.4717, 0.3197, 0.4797, 0.2968, 0.4854, 0.03125, 0.5, 0.03125, 1.0, 0.01562, 1.0, 0.01562, 0.5, 0.01562, 0.5, 0.01562, 1.0, 0.0, 1.0, 0.0, 0.5, 0.75, 0.49, 0.7735, 0.4888, 0.7968, 0.4854, 0.8197, 0.4797, 0.8418, 0.4717, 0.8631, 0.4617, 0.8833, 0.4496, 0.9023, 0.4355, 0.9197, 0.4197, 0.9355, 0.4023, 0.9496, 0.3833, 0.9617, 0.3631, 0.9717, 0.3418, 0.9797, 0.3197, 0.9854, 0.2968, 0.9888, 0.2735, 0.99, 0.25, 0.9888, 0.2265, 0.9854, 0.2032, 0.9797, 0.1803, 0.9717, 0.1582, 0.9617, 0.1369, 0.9496, 0.1167, 0.9355, 0.09775, 0.9197, 0.08029, 0.9023, 0.06448, 0.8833, 0.05045, 0.8631, 0.03834, 0.8418, 0.02827, 0.8197, 0.02033, 0.7968, 0.01461, 0.7735, 0.01116, 0.75, 0.01, 0.7265, 0.01116, 0.7032, 0.01461, 0.6803, 0.02033, 0.6582, 0.02827, 0.6369, 0.03834, 0.6167, 0.05045, 0.5977, 0.06448, 0.5803, 0.08029, 0.5645, 0.09775, 0.5504, 0.1167, 0.5383, 0.1369, 0.5283, 0.1582, 0.5203, 0.1803, 0.5146, 0.2032, 0.5112, 0.2265, 0.51, 0.25, 0.5112, 0.2735, 0.5146, 0.2968, 0.5203, 0.3197, 0.5283, 0.3418, 0.5383, 0.3631, 0.5504, 0.3833, 0.5645, 0.4023, 0.5803, 0.4197, 0.5977, 0.4355, 0.6167, 0.4496, 0.6369, 0.4617, 0.6582, 0.4717, 0.6803, 0.4797, 0.7032, 0.4854, 0.7265, 0.4888])
me_cylinder_003.update()
me_plane_025 = bpy.data.meshes.new('Plane.025')
me_plane_025.from_pydata([(-0.0025, -0.0025, 0.0), (0.0025, -0.0025, 0.0), (-0.0025, 0.0025, 0.0), (0.0025, 0.0025, 0.0), (-0.0025, 0.0008333, 0.0), (0.0008333, 0.0025, 0.0), (-0.0008333, 0.0025, 0.0), (-0.0008333, -0.0008333, 0.0), (0.0008333, -0.0008333, 0.0), (0.0008333, 0.0008333, 0.0), (-0.0025, -0.0025, 0.04), (0.0025, -0.0025, 0.04), (-0.0025, 0.0025, 0.04), (0.0025, 0.0025, 0.04), (-0.0025, 0.0008333, 0.04), (0.0008333, 0.0025, 0.04), (-0.0008333, 0.0025, 0.04), (-0.0008333, -0.0008333, 0.04), (0.0008333, -0.0008333, 0.04), (0.0008333, 0.0008333, 0.04)], [], [(2, 6, 7, 8, 9, 5, 3, 1, 0, 4), (12, 14, 10, 11, 13, 15, 19, 18, 17, 16), (2, 4, 14, 12), (8, 7, 17, 18), (9, 8, 18, 19), (3, 5, 15, 13), (1, 3, 13, 11), (4, 0, 10, 14), (5, 9, 19, 15), (6, 2, 12, 16), (7, 6, 16, 17), (0, 1, 11, 10)])
_uv = me_plane_025.uv_layers.new(name='UVMap')
_uv.uv.foreach_set('vector', [0.0, 0.0, 0.0, 0.0, 0.0, 0.0, 0.0, 0.0, 0.0, 0.0, 0.0, 0.0, 0.0, 0.0, 0.0, 0.0, 0.0, 0.0, 0.0, 0.0, 0.0, 0.0, 0.0, 0.0, 0.0, 0.0, 0.0, 0.0, 0.0, 0.0, 0.0, 0.0, 0.0, 0.0, 0.0, 0.0, 0.0, 0.0, 0.0, 0.0, 0.0, 0.0, 0.0, 0.0, 0.0, 0.0, 0.0, 0.0, 0.0, 0.0, 0.0, 0.0, 0.0, 0.0, 0.0, 0.0, 0.0, 0.0, 0.0, 0.0, 0.0, 0.0, 0.0, 0.0, 0.0, 0.0, 0.0, 0.0, 0.0, 0.0, 0.0, 0.0, 0.0, 0.0, 0.0, 0.0, 0.0, 0.0, 0.0, 0.0, 0.0, 0.0, 0.0, 0.0, 0.0, 0.0, 0.0, 0.0, 0.0, 0.0, 0.0, 0.0, 0.0, 0.0, 0.0, 0.0, 0.0, 0.0, 0.0, 0.0, 0.0, 0.0, 0.0, 0.0, 0.0, 0.0, 0.0, 0.0, 0.0, 0.0, 0.0, 0.0, 0.0, 0.0, 0.0, 0.0, 0.0, 0.0, 0.0, 0.0])
me_plane_025.update()

# ---- objects
ob_cylinder = bpy.data.objects.new('Cylinder', me_cylinder_002)
ob_cylinder_001 = bpy.data.objects.new('Cylinder.001', me_cylinder_003)
ob_plane = bpy.data.objects.new('Plane', me_plane_025)

# ---- transforms, parenting, visibility, modifiers, constraints
ob_cylinder.location = (-7.891e-05, 0.0001875, -1.064e-05)
ob_cylinder_001.location = (-7.891e-05, 0.0001875, -1.064e-05)
ob_plane.location = (0.09381, -0.01642, -0.01516)
ob_plane.scale = (0.68, 1.0, 0.73)

# ---- collection membership
col_collection.objects.link(ob_cylinder)
col_collection.objects.link(ob_cylinder_001)
col_collection.objects.link(ob_plane)

# ---- scene / render settings (as saved in the file)
scene.frame_start = 1; scene.frame_end = 250; scene.frame_set(1)
scene.render.engine = 'BLENDER_EEVEE_NEXT'
scene.render.bake_bias = 0.0
scene.render.bake_samples = 0
scene.cycles.sampling_pattern = 'TABULATED_SOBOL'
scene.eevee.use_volume_custom_range = False
bpy.context.view_layer.update()

# ---- added for rendering (the .blend has no active camera and no usable light): camera, sun
cam_auto = bpy.data.cameras.new('AutoCamera')
cam_auto.lens = 50.0
cam_auto.sensor_width = 36.0
cam_auto.clip_end = 1000.0
ob_auto_camera = bpy.data.objects.new('AutoCamera', cam_auto)
scene.collection.objects.link(ob_auto_camera)
ob_auto_camera.location = (0.222226, -0.254227, 0.169526)
ob_auto_camera.rotation_euler = (1.09748, -7.21219e-08, 0.694738)
scene.camera = ob_auto_camera
light_auto_sun = bpy.data.lights.new('AutoSun', 'SUN')
light_auto_sun.energy = 3.0
light_auto_sun.angle = 0.0523599
ob_auto_sun = bpy.data.objects.new('AutoSun', light_auto_sun)
scene.collection.objects.link(ob_auto_sun)
ob_auto_sun.rotation_euler = (0.872665, 0.174533, 0.523599)
bpy.context.view_layer.update()
